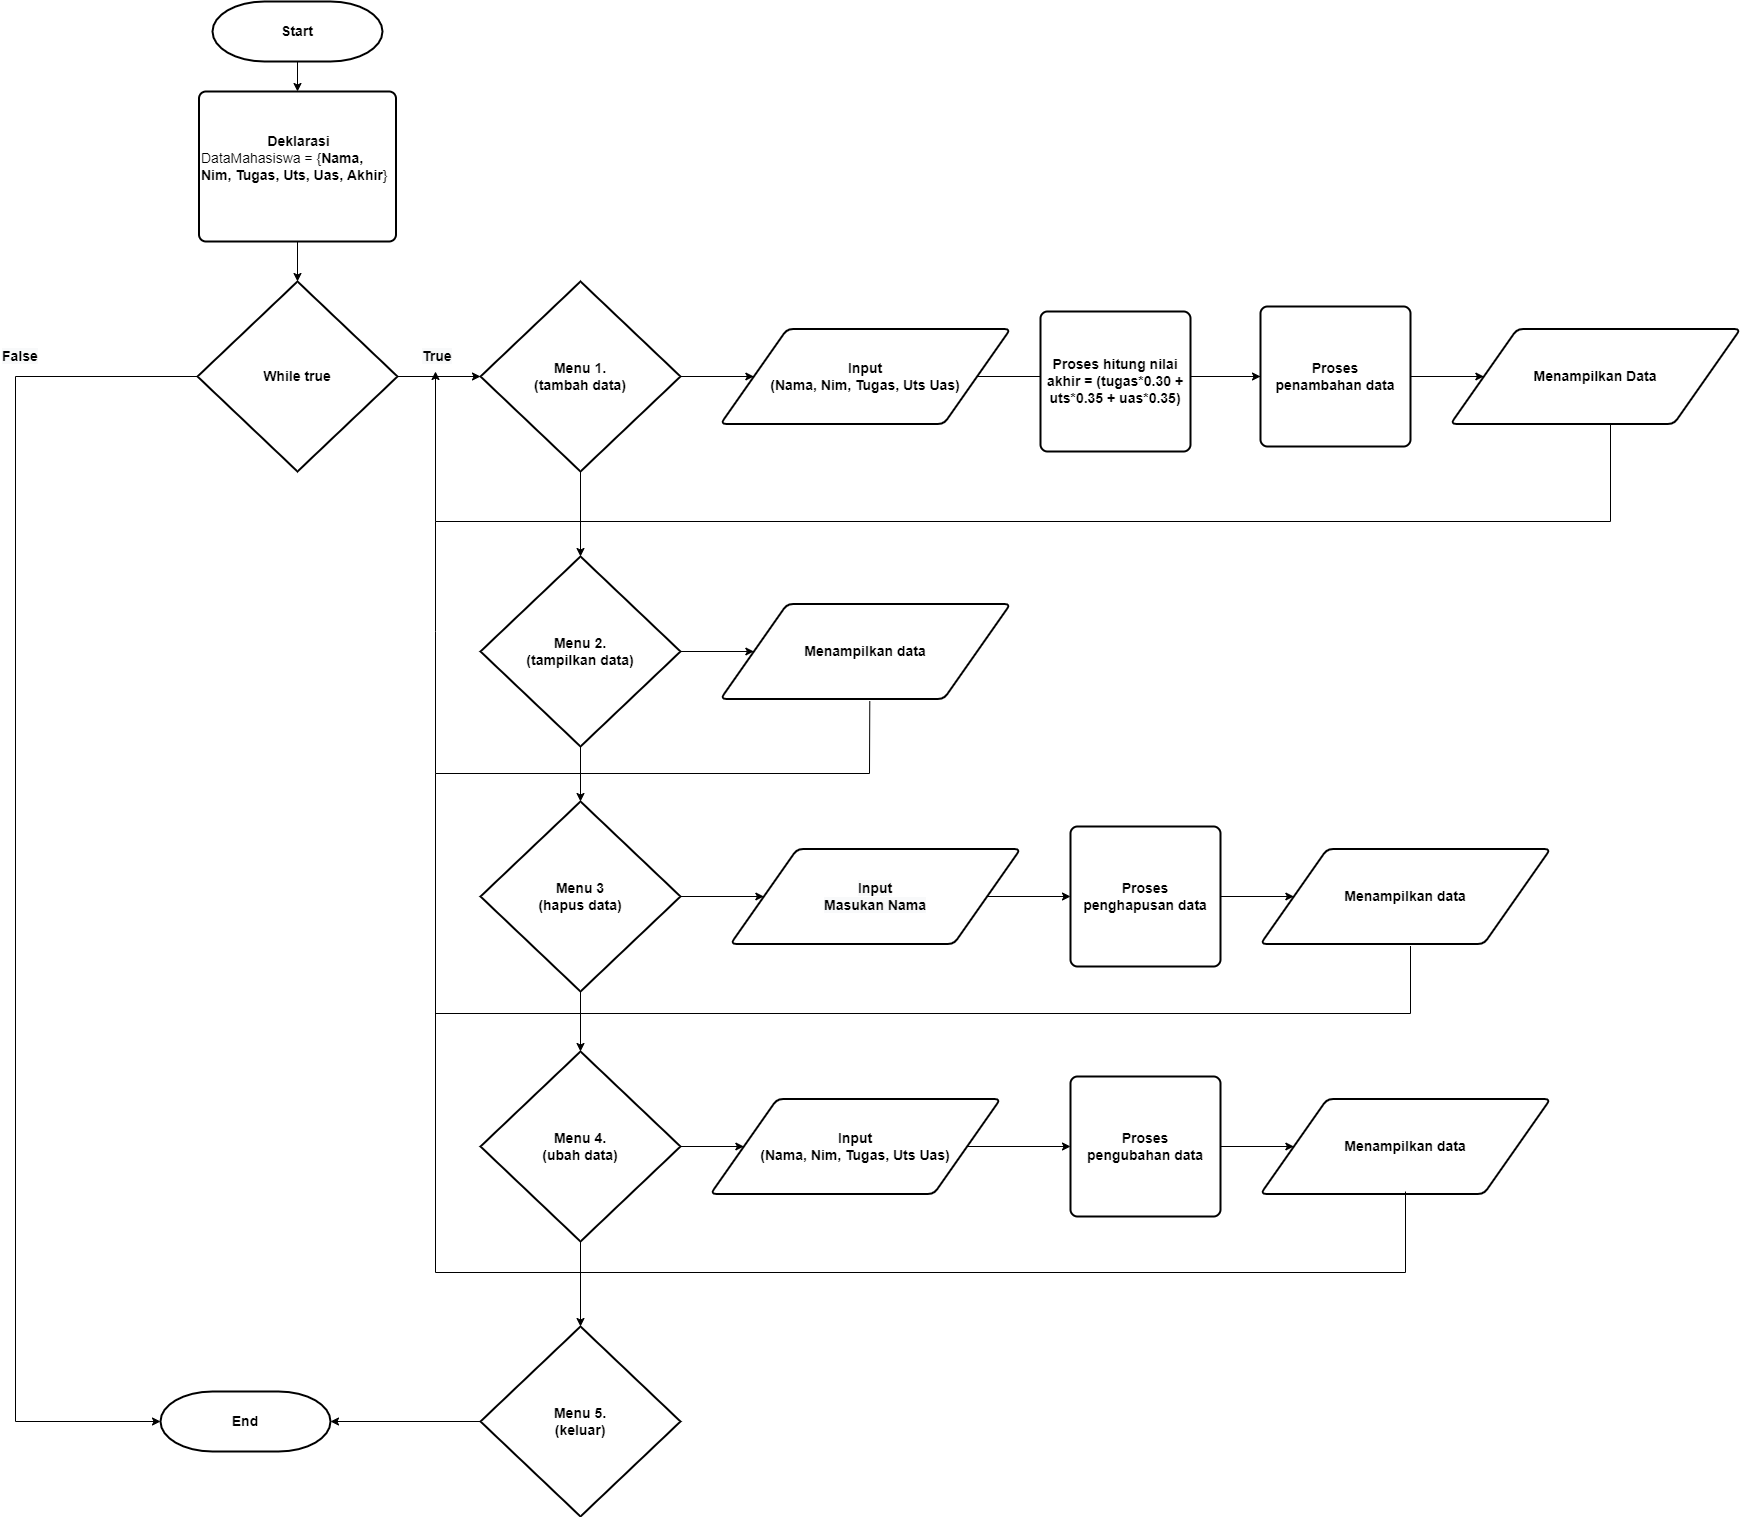

The diagram above was exported from draw.io. Its source (the exported page's mxGraphModel, read from the mxfile embedded in the PNG):
<mxGraphModel dx="2997" dy="1205" grid="1" gridSize="10" guides="1" tooltips="1" connect="1" arrows="1" fold="1" page="1" pageScale="1" pageWidth="827" pageHeight="1169" math="0" shadow="0">
  <root>
    <mxCell id="sexWStkBWcfrhRy-mRin-0" />
    <mxCell id="sexWStkBWcfrhRy-mRin-1" parent="sexWStkBWcfrhRy-mRin-0" />
    <mxCell id="vsu_1gTyf3IpNIXeggG8-0" value="&lt;font style=&quot;font-size: 14px;&quot;&gt;Start&lt;/font&gt;" style="strokeWidth=2;html=1;shape=mxgraph.flowchart.terminator;whiteSpace=wrap;fontStyle=1;fontSize=14;" vertex="1" parent="sexWStkBWcfrhRy-mRin-1">
      <mxGeometry x="-498" y="30" width="170" height="60" as="geometry" />
    </mxCell>
    <mxCell id="vsu_1gTyf3IpNIXeggG8-8" value="" style="edgeStyle=orthogonalEdgeStyle;rounded=0;orthogonalLoop=1;jettySize=auto;html=1;" edge="1" parent="sexWStkBWcfrhRy-mRin-1" source="vsu_1gTyf3IpNIXeggG8-1" target="vsu_1gTyf3IpNIXeggG8-3">
      <mxGeometry relative="1" as="geometry" />
    </mxCell>
    <mxCell id="vsu_1gTyf3IpNIXeggG8-1" value="&lt;div style=&quot;font-size: 14px&quot;&gt;&lt;/div&gt;&lt;span style=&quot;font-size: 14px&quot;&gt;&lt;div style=&quot;text-align: center&quot;&gt;&lt;b&gt;Deklarasi&lt;/b&gt;&lt;/div&gt;&lt;div&gt;&lt;span&gt;DataMahasiswa = {&lt;/span&gt;&lt;b style=&quot;font-family: &amp;#34;helvetica&amp;#34;&quot;&gt;Nama, Nim,&amp;nbsp;&lt;/b&gt;&lt;b style=&quot;font-family: &amp;#34;helvetica&amp;#34;&quot;&gt;Tugas, Uts, Uas, Akhir&lt;/b&gt;&lt;span style=&quot;text-align: justify&quot;&gt;}&lt;/span&gt;&lt;/div&gt;&lt;/span&gt;&lt;div style=&quot;text-align: justify ; font-size: 14px&quot;&gt;&lt;span&gt;&amp;nbsp;&lt;/span&gt;&lt;br&gt;&lt;/div&gt;" style="rounded=1;whiteSpace=wrap;html=1;absoluteArcSize=1;arcSize=14;strokeWidth=2;align=left;" vertex="1" parent="sexWStkBWcfrhRy-mRin-1">
      <mxGeometry x="-511.5" y="120" width="197" height="150" as="geometry" />
    </mxCell>
    <mxCell id="vsu_1gTyf3IpNIXeggG8-2" value="" style="endArrow=classic;html=1;rounded=0;entryX=0.5;entryY=0;entryDx=0;entryDy=0;exitX=0.5;exitY=1;exitDx=0;exitDy=0;exitPerimeter=0;" edge="1" parent="sexWStkBWcfrhRy-mRin-1" source="vsu_1gTyf3IpNIXeggG8-0" target="vsu_1gTyf3IpNIXeggG8-1">
      <mxGeometry width="50" height="50" relative="1" as="geometry">
        <mxPoint x="-405.5" y="90" as="sourcePoint" />
        <mxPoint x="-375.5" y="150" as="targetPoint" />
      </mxGeometry>
    </mxCell>
    <mxCell id="vsu_1gTyf3IpNIXeggG8-9" value="" style="edgeStyle=orthogonalEdgeStyle;rounded=0;orthogonalLoop=1;jettySize=auto;html=1;" edge="1" parent="sexWStkBWcfrhRy-mRin-1" source="vsu_1gTyf3IpNIXeggG8-3" target="vsu_1gTyf3IpNIXeggG8-4">
      <mxGeometry relative="1" as="geometry" />
    </mxCell>
    <mxCell id="vsu_1gTyf3IpNIXeggG8-11" style="edgeStyle=orthogonalEdgeStyle;rounded=0;orthogonalLoop=1;jettySize=auto;html=1;entryX=0;entryY=0.5;entryDx=0;entryDy=0;entryPerimeter=0;" edge="1" parent="sexWStkBWcfrhRy-mRin-1" source="vsu_1gTyf3IpNIXeggG8-3" target="vsu_1gTyf3IpNIXeggG8-10">
      <mxGeometry relative="1" as="geometry">
        <mxPoint x="-600" y="1480" as="targetPoint" />
        <Array as="points">
          <mxPoint x="-695" y="405" />
          <mxPoint x="-695" y="1450" />
        </Array>
      </mxGeometry>
    </mxCell>
    <mxCell id="vsu_1gTyf3IpNIXeggG8-3" value="&lt;b style=&quot;font-family: &amp;#34;helvetica&amp;#34; ; font-size: 14px&quot;&gt;While true&lt;/b&gt;" style="strokeWidth=2;html=1;shape=mxgraph.flowchart.decision;whiteSpace=wrap;" vertex="1" parent="sexWStkBWcfrhRy-mRin-1">
      <mxGeometry x="-513" y="310" width="200" height="190" as="geometry" />
    </mxCell>
    <mxCell id="vsu_1gTyf3IpNIXeggG8-17" value="" style="edgeStyle=orthogonalEdgeStyle;rounded=0;orthogonalLoop=1;jettySize=auto;html=1;" edge="1" parent="sexWStkBWcfrhRy-mRin-1" source="vsu_1gTyf3IpNIXeggG8-4" target="vsu_1gTyf3IpNIXeggG8-13">
      <mxGeometry relative="1" as="geometry" />
    </mxCell>
    <mxCell id="vsu_1gTyf3IpNIXeggG8-20" style="edgeStyle=orthogonalEdgeStyle;rounded=0;orthogonalLoop=1;jettySize=auto;html=1;entryX=0.25;entryY=1;entryDx=0;entryDy=0;" edge="1" parent="sexWStkBWcfrhRy-mRin-1" source="vsu_1gTyf3IpNIXeggG8-4" target="6xCw2whYJr4QGecbbQdB-0">
      <mxGeometry relative="1" as="geometry">
        <mxPoint x="-275" y="420" as="targetPoint" />
        <Array as="points">
          <mxPoint x="900" y="405" />
          <mxPoint x="900" y="550" />
          <mxPoint x="-275" y="550" />
        </Array>
      </mxGeometry>
    </mxCell>
    <mxCell id="wbcKSCzZaMmaPVh03jcR-9" value="" style="edgeStyle=orthogonalEdgeStyle;rounded=0;orthogonalLoop=1;jettySize=auto;html=1;" edge="1" parent="sexWStkBWcfrhRy-mRin-1" source="vsu_1gTyf3IpNIXeggG8-4" target="vsu_1gTyf3IpNIXeggG8-5">
      <mxGeometry relative="1" as="geometry" />
    </mxCell>
    <mxCell id="vsu_1gTyf3IpNIXeggG8-4" value="&lt;b style=&quot;font-family: &amp;#34;helvetica&amp;#34; ; font-size: 14px&quot;&gt;Menu 1.&lt;br&gt;(tambah data)&lt;/b&gt;" style="strokeWidth=2;html=1;shape=mxgraph.flowchart.decision;whiteSpace=wrap;" vertex="1" parent="sexWStkBWcfrhRy-mRin-1">
      <mxGeometry x="-230" y="310" width="200" height="190" as="geometry" />
    </mxCell>
    <mxCell id="wbcKSCzZaMmaPVh03jcR-11" value="" style="edgeStyle=orthogonalEdgeStyle;rounded=0;orthogonalLoop=1;jettySize=auto;html=1;" edge="1" parent="sexWStkBWcfrhRy-mRin-1" source="vsu_1gTyf3IpNIXeggG8-5" target="wbcKSCzZaMmaPVh03jcR-10">
      <mxGeometry relative="1" as="geometry" />
    </mxCell>
    <mxCell id="wbcKSCzZaMmaPVh03jcR-16" value="" style="edgeStyle=orthogonalEdgeStyle;rounded=0;orthogonalLoop=1;jettySize=auto;html=1;" edge="1" parent="sexWStkBWcfrhRy-mRin-1" source="vsu_1gTyf3IpNIXeggG8-5" target="vsu_1gTyf3IpNIXeggG8-6">
      <mxGeometry relative="1" as="geometry" />
    </mxCell>
    <mxCell id="vsu_1gTyf3IpNIXeggG8-5" value="&lt;b style=&quot;font-family: &amp;#34;helvetica&amp;#34; ; font-size: 14px&quot;&gt;Menu 2.&lt;br&gt;(tampilkan data)&lt;/b&gt;" style="strokeWidth=2;html=1;shape=mxgraph.flowchart.decision;whiteSpace=wrap;" vertex="1" parent="sexWStkBWcfrhRy-mRin-1">
      <mxGeometry x="-230" y="585" width="200" height="190" as="geometry" />
    </mxCell>
    <mxCell id="wbcKSCzZaMmaPVh03jcR-21" value="" style="edgeStyle=orthogonalEdgeStyle;rounded=0;orthogonalLoop=1;jettySize=auto;html=1;" edge="1" parent="sexWStkBWcfrhRy-mRin-1" source="vsu_1gTyf3IpNIXeggG8-6" target="wbcKSCzZaMmaPVh03jcR-19">
      <mxGeometry relative="1" as="geometry" />
    </mxCell>
    <mxCell id="wbcKSCzZaMmaPVh03jcR-23" value="" style="edgeStyle=orthogonalEdgeStyle;rounded=0;orthogonalLoop=1;jettySize=auto;html=1;" edge="1" parent="sexWStkBWcfrhRy-mRin-1" source="vsu_1gTyf3IpNIXeggG8-6" target="vsu_1gTyf3IpNIXeggG8-7">
      <mxGeometry relative="1" as="geometry" />
    </mxCell>
    <mxCell id="vsu_1gTyf3IpNIXeggG8-6" value="&lt;b style=&quot;font-family: &amp;#34;helvetica&amp;#34; ; font-size: 14px&quot;&gt;Menu 3&lt;br&gt;(hapus data)&lt;/b&gt;" style="strokeWidth=2;html=1;shape=mxgraph.flowchart.decision;whiteSpace=wrap;" vertex="1" parent="sexWStkBWcfrhRy-mRin-1">
      <mxGeometry x="-230" y="830" width="200" height="190" as="geometry" />
    </mxCell>
    <mxCell id="wbcKSCzZaMmaPVh03jcR-24" value="" style="edgeStyle=orthogonalEdgeStyle;rounded=0;orthogonalLoop=1;jettySize=auto;html=1;" edge="1" parent="sexWStkBWcfrhRy-mRin-1" source="vsu_1gTyf3IpNIXeggG8-7" target="vsu_1gTyf3IpNIXeggG8-12">
      <mxGeometry relative="1" as="geometry" />
    </mxCell>
    <mxCell id="wbcKSCzZaMmaPVh03jcR-31" value="" style="edgeStyle=orthogonalEdgeStyle;rounded=0;orthogonalLoop=1;jettySize=auto;html=1;" edge="1" parent="sexWStkBWcfrhRy-mRin-1" source="vsu_1gTyf3IpNIXeggG8-7" target="wbcKSCzZaMmaPVh03jcR-30">
      <mxGeometry relative="1" as="geometry" />
    </mxCell>
    <mxCell id="vsu_1gTyf3IpNIXeggG8-7" value="&lt;b style=&quot;font-family: &amp;#34;helvetica&amp;#34; ; font-size: 14px&quot;&gt;Menu 4.&lt;br&gt;(ubah data)&lt;/b&gt;" style="strokeWidth=2;html=1;shape=mxgraph.flowchart.decision;whiteSpace=wrap;" vertex="1" parent="sexWStkBWcfrhRy-mRin-1">
      <mxGeometry x="-230" y="1080" width="200" height="190" as="geometry" />
    </mxCell>
    <mxCell id="vsu_1gTyf3IpNIXeggG8-10" value="&lt;font style=&quot;font-size: 14px&quot;&gt;End&lt;/font&gt;" style="strokeWidth=2;html=1;shape=mxgraph.flowchart.terminator;whiteSpace=wrap;fontStyle=1;fontSize=14;" vertex="1" parent="sexWStkBWcfrhRy-mRin-1">
      <mxGeometry x="-550" y="1420" width="170" height="60" as="geometry" />
    </mxCell>
    <mxCell id="wbcKSCzZaMmaPVh03jcR-38" style="edgeStyle=orthogonalEdgeStyle;rounded=0;orthogonalLoop=1;jettySize=auto;html=1;entryX=1;entryY=0.5;entryDx=0;entryDy=0;entryPerimeter=0;" edge="1" parent="sexWStkBWcfrhRy-mRin-1" source="vsu_1gTyf3IpNIXeggG8-12" target="vsu_1gTyf3IpNIXeggG8-10">
      <mxGeometry relative="1" as="geometry" />
    </mxCell>
    <mxCell id="vsu_1gTyf3IpNIXeggG8-12" value="&lt;b style=&quot;font-family: &amp;#34;helvetica&amp;#34; ; font-size: 14px&quot;&gt;Menu 5.&lt;br&gt;(keluar)&lt;/b&gt;" style="strokeWidth=2;html=1;shape=mxgraph.flowchart.decision;whiteSpace=wrap;" vertex="1" parent="sexWStkBWcfrhRy-mRin-1">
      <mxGeometry x="-230" y="1355" width="200" height="190" as="geometry" />
    </mxCell>
    <mxCell id="vsu_1gTyf3IpNIXeggG8-18" value="" style="edgeStyle=orthogonalEdgeStyle;rounded=0;orthogonalLoop=1;jettySize=auto;html=1;" edge="1" parent="sexWStkBWcfrhRy-mRin-1" source="vsu_1gTyf3IpNIXeggG8-13" target="vsu_1gTyf3IpNIXeggG8-15">
      <mxGeometry relative="1" as="geometry" />
    </mxCell>
    <mxCell id="vsu_1gTyf3IpNIXeggG8-13" value="&lt;b style=&quot;font-family: &amp;#34;helvetica&amp;#34; ; font-size: 14px&quot;&gt;Input&lt;br&gt;(Nama, Nim, Tugas, Uts Uas)&lt;/b&gt;" style="shape=parallelogram;html=1;strokeWidth=2;perimeter=parallelogramPerimeter;whiteSpace=wrap;rounded=1;arcSize=12;size=0.23;" vertex="1" parent="sexWStkBWcfrhRy-mRin-1">
      <mxGeometry x="10" y="357.5" width="290" height="95" as="geometry" />
    </mxCell>
    <mxCell id="vsu_1gTyf3IpNIXeggG8-19" value="" style="edgeStyle=orthogonalEdgeStyle;rounded=0;orthogonalLoop=1;jettySize=auto;html=1;" edge="1" parent="sexWStkBWcfrhRy-mRin-1" source="vsu_1gTyf3IpNIXeggG8-15" target="vsu_1gTyf3IpNIXeggG8-16">
      <mxGeometry relative="1" as="geometry" />
    </mxCell>
    <mxCell id="vsu_1gTyf3IpNIXeggG8-15" value="&lt;b style=&quot;font-family: &amp;#34;helvetica&amp;#34; ; font-size: 14px&quot;&gt;Proses&lt;br&gt;penambahan data&lt;br&gt;&lt;/b&gt;" style="rounded=1;whiteSpace=wrap;html=1;absoluteArcSize=1;arcSize=14;strokeWidth=2;" vertex="1" parent="sexWStkBWcfrhRy-mRin-1">
      <mxGeometry x="550" y="335" width="150" height="140" as="geometry" />
    </mxCell>
    <mxCell id="vsu_1gTyf3IpNIXeggG8-16" value="&lt;font face=&quot;helvetica&quot;&gt;&lt;span style=&quot;font-size: 14px&quot;&gt;&lt;b&gt;Menampilkan Data&lt;/b&gt;&lt;/span&gt;&lt;/font&gt;" style="shape=parallelogram;html=1;strokeWidth=2;perimeter=parallelogramPerimeter;whiteSpace=wrap;rounded=1;arcSize=12;size=0.23;" vertex="1" parent="sexWStkBWcfrhRy-mRin-1">
      <mxGeometry x="740" y="357.5" width="290" height="95" as="geometry" />
    </mxCell>
    <mxCell id="6xCw2whYJr4QGecbbQdB-0" value="&lt;span style=&quot;color: rgb(0 , 0 , 0) ; font-family: &amp;#34;helvetica&amp;#34; ; font-size: 14px ; font-style: normal ; font-weight: 700 ; letter-spacing: normal ; text-align: center ; text-indent: 0px ; text-transform: none ; word-spacing: 0px ; background-color: rgb(248 , 249 , 250) ; display: inline ; float: none&quot;&gt;True&lt;/span&gt;" style="text;whiteSpace=wrap;html=1;" vertex="1" parent="sexWStkBWcfrhRy-mRin-1">
      <mxGeometry x="-290" y="370" width="60" height="30" as="geometry" />
    </mxCell>
    <mxCell id="wbcKSCzZaMmaPVh03jcR-0" value="&lt;span style=&quot;color: rgb(0 , 0 , 0) ; font-family: &amp;#34;helvetica&amp;#34; ; font-size: 14px ; font-style: normal ; font-weight: 700 ; letter-spacing: normal ; text-align: center ; text-indent: 0px ; text-transform: none ; word-spacing: 0px ; background-color: rgb(248 , 249 , 250) ; display: inline ; float: none&quot;&gt;False&lt;/span&gt;" style="text;whiteSpace=wrap;html=1;" vertex="1" parent="sexWStkBWcfrhRy-mRin-1">
      <mxGeometry x="-710" y="370" width="60" height="30" as="geometry" />
    </mxCell>
    <mxCell id="wbcKSCzZaMmaPVh03jcR-4" value="&lt;b style=&quot;font-family: &amp;#34;helvetica&amp;#34; ; font-size: 14px&quot;&gt;Proses hitung&amp;nbsp;&lt;/b&gt;&lt;b style=&quot;font-family: &amp;#34;helvetica&amp;#34; ; font-size: 14px&quot;&gt;nilai&lt;/b&gt;&lt;br&gt;&lt;font face=&quot;helvetica&quot;&gt;&lt;span style=&quot;font-size: 14px&quot;&gt;&lt;b&gt;akhir = (tugas*0.30 + uts*0.35 + uas*0.35)&lt;/b&gt;&lt;/span&gt;&lt;/font&gt;" style="rounded=1;whiteSpace=wrap;html=1;absoluteArcSize=1;arcSize=14;strokeWidth=2;" vertex="1" parent="sexWStkBWcfrhRy-mRin-1">
      <mxGeometry x="330" y="340" width="150" height="140" as="geometry" />
    </mxCell>
    <mxCell id="wbcKSCzZaMmaPVh03jcR-10" value="&lt;font face=&quot;helvetica&quot;&gt;&lt;span style=&quot;font-size: 14px&quot;&gt;&lt;b&gt;Menampilkan data&lt;/b&gt;&lt;/span&gt;&lt;/font&gt;" style="shape=parallelogram;html=1;strokeWidth=2;perimeter=parallelogramPerimeter;whiteSpace=wrap;rounded=1;arcSize=12;size=0.23;" vertex="1" parent="sexWStkBWcfrhRy-mRin-1">
      <mxGeometry x="10" y="632.5" width="290" height="95" as="geometry" />
    </mxCell>
    <mxCell id="wbcKSCzZaMmaPVh03jcR-15" value="" style="endArrow=none;html=1;rounded=0;" edge="1" parent="sexWStkBWcfrhRy-mRin-1">
      <mxGeometry width="50" height="50" relative="1" as="geometry">
        <mxPoint x="-275" y="660" as="sourcePoint" />
        <mxPoint x="-275" y="550" as="targetPoint" />
      </mxGeometry>
    </mxCell>
    <mxCell id="wbcKSCzZaMmaPVh03jcR-18" value="" style="endArrow=none;html=1;rounded=0;" edge="1" parent="sexWStkBWcfrhRy-mRin-1">
      <mxGeometry width="50" height="50" relative="1" as="geometry">
        <mxPoint x="-275" y="660" as="sourcePoint" />
        <mxPoint x="159.29000000000002" y="729.5" as="targetPoint" />
        <Array as="points">
          <mxPoint x="-275" y="802" />
          <mxPoint x="159" y="802" />
        </Array>
      </mxGeometry>
    </mxCell>
    <mxCell id="wbcKSCzZaMmaPVh03jcR-22" value="" style="edgeStyle=orthogonalEdgeStyle;rounded=0;orthogonalLoop=1;jettySize=auto;html=1;" edge="1" parent="sexWStkBWcfrhRy-mRin-1" source="wbcKSCzZaMmaPVh03jcR-19" target="wbcKSCzZaMmaPVh03jcR-20">
      <mxGeometry relative="1" as="geometry" />
    </mxCell>
    <mxCell id="wbcKSCzZaMmaPVh03jcR-19" value="&lt;b style=&quot;color: rgb(0 , 0 , 0) ; font-style: normal ; letter-spacing: normal ; text-align: center ; text-indent: 0px ; text-transform: none ; word-spacing: 0px ; background-color: rgb(248 , 249 , 250) ; font-family: &amp;#34;helvetica&amp;#34; ; font-size: 14px&quot;&gt;Input&lt;br&gt;Masukan Nama&lt;/b&gt;" style="shape=parallelogram;html=1;strokeWidth=2;perimeter=parallelogramPerimeter;whiteSpace=wrap;rounded=1;arcSize=12;size=0.23;" vertex="1" parent="sexWStkBWcfrhRy-mRin-1">
      <mxGeometry x="20" y="877.5" width="290" height="95" as="geometry" />
    </mxCell>
    <mxCell id="wbcKSCzZaMmaPVh03jcR-28" value="" style="edgeStyle=orthogonalEdgeStyle;rounded=0;orthogonalLoop=1;jettySize=auto;html=1;" edge="1" parent="sexWStkBWcfrhRy-mRin-1" source="wbcKSCzZaMmaPVh03jcR-20" target="wbcKSCzZaMmaPVh03jcR-25">
      <mxGeometry relative="1" as="geometry" />
    </mxCell>
    <mxCell id="wbcKSCzZaMmaPVh03jcR-20" value="&lt;b style=&quot;font-family: &amp;#34;helvetica&amp;#34; ; font-size: 14px&quot;&gt;Proses&lt;br&gt;penghapusan data&lt;br&gt;&lt;/b&gt;" style="rounded=1;whiteSpace=wrap;html=1;absoluteArcSize=1;arcSize=14;strokeWidth=2;" vertex="1" parent="sexWStkBWcfrhRy-mRin-1">
      <mxGeometry x="360" y="855" width="150" height="140" as="geometry" />
    </mxCell>
    <mxCell id="wbcKSCzZaMmaPVh03jcR-25" value="&lt;font face=&quot;helvetica&quot;&gt;&lt;span style=&quot;font-size: 14px&quot;&gt;&lt;b&gt;Menampilkan data&lt;/b&gt;&lt;/span&gt;&lt;/font&gt;" style="shape=parallelogram;html=1;strokeWidth=2;perimeter=parallelogramPerimeter;whiteSpace=wrap;rounded=1;arcSize=12;size=0.23;" vertex="1" parent="sexWStkBWcfrhRy-mRin-1">
      <mxGeometry x="550" y="877.5" width="290" height="95" as="geometry" />
    </mxCell>
    <mxCell id="wbcKSCzZaMmaPVh03jcR-29" value="" style="endArrow=none;html=1;rounded=0;" edge="1" parent="sexWStkBWcfrhRy-mRin-1">
      <mxGeometry width="50" height="50" relative="1" as="geometry">
        <mxPoint x="-275" y="802" as="sourcePoint" />
        <mxPoint x="700" y="974.5" as="targetPoint" />
        <Array as="points">
          <mxPoint x="-275" y="1042" />
          <mxPoint x="700" y="1042" />
        </Array>
      </mxGeometry>
    </mxCell>
    <mxCell id="wbcKSCzZaMmaPVh03jcR-33" value="" style="edgeStyle=orthogonalEdgeStyle;rounded=0;orthogonalLoop=1;jettySize=auto;html=1;" edge="1" parent="sexWStkBWcfrhRy-mRin-1" source="wbcKSCzZaMmaPVh03jcR-30" target="wbcKSCzZaMmaPVh03jcR-32">
      <mxGeometry relative="1" as="geometry" />
    </mxCell>
    <mxCell id="wbcKSCzZaMmaPVh03jcR-30" value="&lt;b style=&quot;font-family: &amp;#34;helvetica&amp;#34; ; font-size: 14px&quot;&gt;Input&lt;br&gt;(Nama, Nim, Tugas, Uts Uas)&lt;/b&gt;" style="shape=parallelogram;html=1;strokeWidth=2;perimeter=parallelogramPerimeter;whiteSpace=wrap;rounded=1;arcSize=12;size=0.23;" vertex="1" parent="sexWStkBWcfrhRy-mRin-1">
      <mxGeometry y="1127.5" width="290" height="95" as="geometry" />
    </mxCell>
    <mxCell id="wbcKSCzZaMmaPVh03jcR-35" value="" style="edgeStyle=orthogonalEdgeStyle;rounded=0;orthogonalLoop=1;jettySize=auto;html=1;" edge="1" parent="sexWStkBWcfrhRy-mRin-1" source="wbcKSCzZaMmaPVh03jcR-32" target="wbcKSCzZaMmaPVh03jcR-34">
      <mxGeometry relative="1" as="geometry" />
    </mxCell>
    <mxCell id="wbcKSCzZaMmaPVh03jcR-32" value="&lt;b style=&quot;font-family: &amp;#34;helvetica&amp;#34; ; font-size: 14px&quot;&gt;Proses&lt;br&gt;pengubahan data&lt;br&gt;&lt;/b&gt;" style="rounded=1;whiteSpace=wrap;html=1;absoluteArcSize=1;arcSize=14;strokeWidth=2;" vertex="1" parent="sexWStkBWcfrhRy-mRin-1">
      <mxGeometry x="360" y="1105" width="150" height="140" as="geometry" />
    </mxCell>
    <mxCell id="wbcKSCzZaMmaPVh03jcR-34" value="&lt;font face=&quot;helvetica&quot;&gt;&lt;span style=&quot;font-size: 14px&quot;&gt;&lt;b&gt;Menampilkan data&lt;/b&gt;&lt;/span&gt;&lt;/font&gt;" style="shape=parallelogram;html=1;strokeWidth=2;perimeter=parallelogramPerimeter;whiteSpace=wrap;rounded=1;arcSize=12;size=0.23;" vertex="1" parent="sexWStkBWcfrhRy-mRin-1">
      <mxGeometry x="550" y="1127.5" width="290" height="95" as="geometry" />
    </mxCell>
    <mxCell id="wbcKSCzZaMmaPVh03jcR-36" value="" style="endArrow=none;html=1;rounded=0;entryX=0.5;entryY=0.974;entryDx=0;entryDy=0;entryPerimeter=0;" edge="1" parent="sexWStkBWcfrhRy-mRin-1" target="wbcKSCzZaMmaPVh03jcR-34">
      <mxGeometry width="50" height="50" relative="1" as="geometry">
        <mxPoint x="-275" y="1041" as="sourcePoint" />
        <mxPoint x="695" y="1230" as="targetPoint" />
        <Array as="points">
          <mxPoint x="-275" y="1301" />
          <mxPoint x="695" y="1301" />
        </Array>
      </mxGeometry>
    </mxCell>
  </root>
</mxGraphModel>